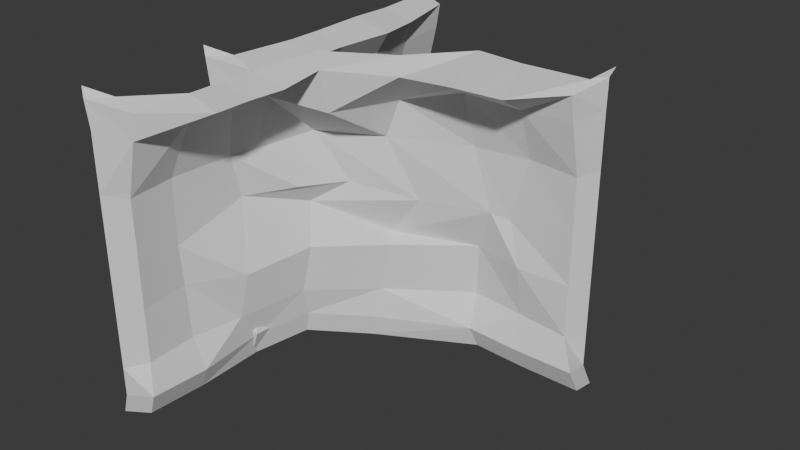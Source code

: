 # Source: randomWallPieces.blend  (saved by Blender 4.3.34; exported with 4.5.12 LTS)
import bpy
from mathutils import Matrix  # noqa: F401  (used for matrix-valued properties, if any)

bpy.ops.wm.read_factory_settings(use_empty=True)
scene = bpy.context.scene
scene.name = 'Scene'

# ---- collections
col_collection = bpy.data.collections.new('Collection'); scene.collection.children.link(col_collection)

# ---- world
world_world = bpy.data.worlds.new('World'); scene.world = world_world
world_world.use_nodes = True; world_world.node_tree.nodes.clear()
_N = world_world.node_tree.nodes; _L = world_world.node_tree.links
n0 = _N.new('ShaderNodeOutputWorld'); n0.name = 'World Output'; n0.location = (300, 300)
n1 = _N.new('ShaderNodeBackground'); n1.name = 'Background'; n1.location = (10, 300)
n1.inputs[0].default_value = (0.05088, 0.05088, 0.05088, 1.0)
_L.new(n1.outputs[0], n0.inputs[0])
n0.is_active_output = True
world_world.color = (0.05088, 0.05088, 0.05088)
world_world.sun_shadow_jitter_overblur = 0.0

# ---- meshes
me_grid = bpy.data.meshes.new('Grid')
me_grid.from_pydata([(0.1458, -0.9814, 1.988), (0.1142, -0.9829, 1.8), (0.01994, -0.9829, 1.4), (0.01994, -0.9829, 1.0), (0.01994, -0.9829, 0.6), (0.01994, -0.9829, 0.2), (0.1099, -1.056, 0.0), (0.2597, -0.4935, 1.979), (0.1237, -0.5636, 1.809), (-0.03179, -0.6164, 1.396), (-0.03008, -0.6213, 0.9065), (-0.03556, -0.5962, 0.6), (-5.96e-08, -0.6, 0.2), (0.09661, -0.584, -0.032), (0.2582, -0.2287, 1.979), (0.1255, -0.2, 1.8), (-0.002414, -0.146, 1.4), (-0.007522, -0.05758, 1.069), (0.05409, -0.3838, 0.5558), (0.06753, -0.2147, 0.2), (0.03767, -0.05073, -0.03676), (0.3348, 0.1591, 1.998), (0.202, 0.1879, 1.819), (0.08336, 0.1984, 1.404), (0.04689, 0.3278, 0.9319), (-0.009616, 0.1892, 0.6), (-0.02644, 0.1702, 0.2), (0.09661, 0.216, -0.032), (0.263, 0.4889, 1.983), (0.1284, 0.6002, 1.782), (2.98e-08, 0.6, 1.4), (0.007321, 0.473, 0.9021), (0.06454, 0.593, 0.6), (-5.96e-08, 0.6, 0.2), (0.09661, 0.616, -0.032), (0.1458, 0.9901, 1.988), (0.1142, 0.9886, 1.8), (0.01994, 0.9886, 1.4), (0.01994, 0.9886, 1.0), (0.01994, 0.9886, 0.6), (0.01994, 0.9886, 0.2), (0.1099, 1.117, 0.0), (-0.132, 1.065, 2.051), (-0.1144, 1.074, 1.851), (-0.1144, 1.074, 1.426), (-0.1144, 1.074, 1.001), (-0.1144, 1.074, 0.5757), (-0.1144, 1.074, 0.1504), (-0.1144, 1.074, -0.06223), (-0.1411, -1.11, 2.051), (-0.1235, -1.101, 1.851), (-0.1235, -1.101, 1.426), (-0.1235, -1.101, 1.001), (-0.1235, -1.101, 0.5757), (-0.1235, -1.101, 0.1504), (-0.1235, -1.101, -0.06223), (-0.02291, -0.9719, 2.049), (0.01161, -0.484, 2.04), (0.0101, -0.2193, 2.04), (0.03257, 0.1686, 2.059), (0.01489, 0.4984, 2.045), (-0.02291, 0.9996, 2.049), (-0.1653, 1.086, 2.116), (-0.1744, -1.089, 2.116), (0.03943, -1.037, -0.1698), (0.0261, -0.5655, -0.2018), (-0.002381, -0.02997, -0.2115), (0.0261, 0.2345, -0.2018), (0.0261, 0.6345, -0.2018), (0.03943, 1.135, -0.1698), (-0.1893, 1.094, -0.2428), (-0.1984, -1.081, -0.2428)], [], [(8, 15, 14, 7), (1, 2, 8), (2, 10, 9), (3, 4, 11, 10), (4, 5, 12, 11), (6, 13, 12, 5), (15, 22, 21, 14), (8, 9, 16, 15), (9, 10, 17, 16), (10, 18, 17), (11, 12, 19, 18), (13, 20, 19, 12), (22, 29, 28, 21), (15, 16, 23, 22), (16, 17, 24, 23), (17, 25, 24), (18, 19, 26, 25), (20, 27, 26, 19), (29, 36, 35), (22, 23, 30, 29), (23, 24, 31, 30), (24, 25, 32, 31), (25, 26, 33, 32), (27, 34, 33, 26), (38, 39, 46, 45), (29, 30, 37, 36), (30, 31, 38, 37), (31, 32, 39, 38), (32, 33, 40, 39), (34, 41, 40, 33), (39, 40, 47, 46), (35, 36, 43, 42), (36, 37, 44, 43), (37, 38, 45, 44), (40, 41, 48, 47), (1, 50, 51, 2), (4, 53, 54, 5), (6, 5, 54, 55), (1, 0, 49, 50), (3, 52, 53, 4), (2, 51, 52, 3), (1, 8, 7, 0), (14, 21, 59, 58), (7, 14, 58, 57), (49, 0, 56, 63), (0, 7, 57, 56), (35, 42, 62, 61), (28, 35, 61, 60), (21, 28, 60, 59), (6, 55, 71, 64), (48, 41, 69, 70), (41, 34, 68, 69), (34, 27, 67, 68), (27, 20, 66, 67), (20, 13, 65, 66), (13, 6, 64, 65), (18, 10, 11), (10, 2, 3), (25, 17, 18), (35, 28, 29), (8, 2, 9)])
_uv = me_grid.uv_layers.new(name='UVMap')
_uv.uv.foreach_set('vector', [0.1, 0.2, 0.1, 0.4, 0.0, 0.4, 0.0, 0.2, 0.1, 0.0, 0.3, 0.0, 0.1, 0.2, 0.3, 0.0, 0.5, 0.2, 0.3, 0.2, 0.5, 0.0, 0.7, 0.0, 0.7, 0.2, 0.5, 0.2, 0.7, 0.0, 0.9, 0.0, 0.9, 0.2, 0.7, 0.2, 1.0, 0.0, 1.0, 0.2, 0.9, 0.2, 0.9, 0.0, 0.1, 0.4, 0.1, 0.6, 0.0, 0.6, 0.0, 0.4, 0.1, 0.2, 0.3, 0.2, 0.3, 0.4, 0.1, 0.4, 0.3, 0.2, 0.5, 0.2, 0.5, 0.4, 0.3, 0.4, 0.5, 0.2, 0.7, 0.4, 0.5, 0.4, 0.7, 0.2, 0.9, 0.2, 0.9, 0.4, 0.7, 0.4, 1.0, 0.2, 1.0, 0.4, 0.9, 0.4, 0.9, 0.2, 0.1, 0.6, 0.1, 0.8, 0.0, 0.8, 0.0, 0.6, 0.1, 0.4, 0.3, 0.4, 0.3, 0.6, 0.1, 0.6, 0.3, 0.4, 0.5, 0.4, 0.5, 0.6, 0.3, 0.6, 0.5, 0.4, 0.7, 0.6, 0.5, 0.6, 0.7, 0.4, 0.9, 0.4, 0.9, 0.6, 0.7, 0.6, 1.0, 0.4, 1.0, 0.6, 0.9, 0.6, 0.9, 0.4, 0.1, 0.8, 0.1, 1.0, 0.0, 1.0, 0.1, 0.6, 0.3, 0.6, 0.3, 0.8, 0.1, 0.8, 0.3, 0.6, 0.5, 0.6, 0.5, 0.8, 0.3, 0.8, 0.5, 0.6, 0.7, 0.6, 0.7, 0.8, 0.5, 0.8, 0.7, 0.6, 0.9, 0.6, 0.9, 0.8, 0.7, 0.8, 1.0, 0.6, 1.0, 0.8, 0.9, 0.8, 0.9, 0.6, 0.5, 1.0, 0.7, 1.0, 0.7, 1.0, 0.5, 1.0, 0.1, 0.8, 0.3, 0.8, 0.3, 1.0, 0.1, 1.0, 0.3, 0.8, 0.5, 0.8, 0.5, 1.0, 0.3, 1.0, 0.5, 0.8, 0.7, 0.8, 0.7, 1.0, 0.5, 1.0, 0.7, 0.8, 0.9, 0.8, 0.9, 1.0, 0.7, 1.0, 1.0, 0.8, 1.0, 1.0, 0.9, 1.0, 0.9, 0.8, 0.7, 1.0, 0.9, 1.0, 0.9, 1.0, 0.7, 1.0, 0.0, 1.0, 0.1, 1.0, 0.1, 1.0, 0.0, 1.0, 0.1, 1.0, 0.3, 1.0, 0.3, 1.0, 0.1, 1.0, 0.3, 1.0, 0.5, 1.0, 0.5, 1.0, 0.3, 1.0, 0.9, 1.0, 1.0, 1.0, 1.0, 1.0, 0.9, 1.0, 0.1, 0.0, 0.1, 0.0, 0.3, 0.0, 0.3, 0.0, 0.7, 0.0, 0.7, 0.0, 0.9, 0.0, 0.9, 0.0, 1.0, 0.0, 0.9, 0.0, 0.9, 0.0, 1.0, 0.0, 0.1, 0.0, 0.0, 0.0, 0.0, 0.0, 0.1, 0.0, 0.5, 0.0, 0.5, 0.0, 0.7, 0.0, 0.7, 0.0, 0.3, 0.0, 0.3, 0.0, 0.5, 0.0, 0.5, 0.0, 0.1, 0.0, 0.1, 0.2, 0.0, 0.2, 0.0, 0.0, 0.0, 0.4, 0.0, 0.6, 0.0, 0.6, 0.0, 0.4, 0.0, 0.2, 0.0, 0.4, 0.0, 0.4, 0.0, 0.2, 0.0, 0.0, 0.0, 0.0, 0.0, 0.0, 0.0, 0.0, 0.0, 0.0, 0.0, 0.2, 0.0, 0.2, 0.0, 0.0, 0.0, 1.0, 0.0, 1.0, 0.0, 1.0, 0.0, 1.0, 0.0, 0.8, 0.0, 1.0, 0.0, 1.0, 0.0, 0.8, 0.0, 0.6, 0.0, 0.8, 0.0, 0.8, 0.0, 0.6, 1.0, 0.0, 1.0, 0.0, 1.0, 0.0, 1.0, 0.0, 1.0, 1.0, 1.0, 1.0, 1.0, 1.0, 1.0, 1.0, 1.0, 1.0, 1.0, 0.8, 1.0, 0.8, 1.0, 1.0, 1.0, 0.8, 1.0, 0.6, 1.0, 0.6, 1.0, 0.8, 1.0, 0.6, 1.0, 0.4, 1.0, 0.4, 1.0, 0.6, 1.0, 0.4, 1.0, 0.2, 1.0, 0.2, 1.0, 0.4, 1.0, 0.2, 1.0, 0.0, 1.0, 0.0, 1.0, 0.2, 0.7, 0.4, 0.5, 0.2, 0.7, 0.2, 0.5, 0.2, 0.3, 0.0, 0.5, 0.0, 0.7, 0.6, 0.5, 0.4, 0.7, 0.4, 0.0, 1.0, 0.0, 0.8, 0.1, 0.8, 0.1, 0.2, 0.3, 0.0, 0.3, 0.2])
me_grid.update()
me_grid_001 = bpy.data.meshes.new('Grid.001')
me_grid_001.from_pydata([(0.1802, -1.951, 1.988), (0.1487, -1.952, 1.8), (0.05439, -1.952, 1.4), (0.05439, -1.952, 1.0), (0.05439, -1.952, 0.6), (0.05439, -1.952, 0.2), (0.1444, -2.025, 0.0), (0.5295, -1.618, 1.979), (0.1582, -1.533, 1.809), (0.002658, -1.586, 1.396), (0.004371, -1.591, 0.9065), (-0.001113, -1.566, 0.6), (0.03445, -1.57, 0.2), (0.1311, -1.554, -0.032), (0.5279, -1.353, 1.979), (0.1599, -1.17, 1.8), (0.03204, -1.116, 1.4), (0.02693, -1.027, 1.069), (0.1723, -1.159, 0.5603), (0.102, -1.184, 0.2), (0.07213, -1.02, -0.03676), (1.345, -0.4187, 1.988), (1.178, -0.07049, 1.819), (1.195, 0.04739, 1.404), (1.326, 0.07647, 0.9319), (1.191, 0.1407, 0.6), (1.173, 0.1586, 0.2), (1.212, 0.03318, -0.032), (1.678, -0.3657, 1.974), (1.593, -0.02039, 1.782), (1.6, 0.1079, 1.4), (1.473, 0.1078, 0.9021), (1.59, 0.04381, 0.6), (1.6, 0.1079, 0.2), (1.611, 0.0105, -0.032), (1.982, -0.0598, 1.988), (1.982, -0.02823, 1.8), (1.987, 0.06593, 1.4), (1.987, 0.06593, 1.0), (1.987, 0.06593, 0.6), (1.987, 0.06593, 0.2), (2.11, -0.0312, 0.0), (2.072, 0.2134, 2.051), (2.08, 0.1952, 1.851), (2.08, 0.1952, 1.426), (2.08, 0.1952, 1.001), (2.08, 0.1952, 0.5757), (2.08, 0.1952, 0.1504), (2.08, 0.1952, -0.06223), (-0.1067, -2.08, 2.051), (-0.08903, -2.07, 1.851), (-0.08903, -2.07, 1.426), (-0.08903, -2.07, 1.001), (-0.08903, -2.07, 0.5757), (-0.08903, -2.07, 0.1504), (-0.08903, -2.07, -0.06223), (0.01155, -1.941, 2.049), (0.2813, -1.608, 2.04), (0.2798, -1.344, 2.04), (1.168, 0.0998, 2.059), (1.498, 0.09876, 2.045), (2.001, 0.1081, 2.049), (2.095, 0.2454, 2.116), (-0.1399, -2.058, 2.116), (0.07388, -2.007, -0.1698), (0.06055, -1.535, -0.2018), (0.03207, -0.9995, -0.2115), (1.234, 0.1025, -0.2018), (1.633, 0.07984, -0.2018), (2.133, 0.03814, -0.1698), (2.104, 0.2689, -0.2428), (-0.164, -2.05, -0.2428), (0.5757, -1.111, 1.991), (0.2077, -0.9276, 1.812), (0.08554, -0.9007, 1.403), (0.2508, -0.7072, 1.091), (0.2938, -1.102, 2.052), (0.7136, -0.1732, 1.686), (0.6169, -0.1991, 1.404), (0.8244, -0.093, 0.9359), (0.6086, -0.1231, 0.637), (0.9284, -0.4336, 1.966), (0.8253, -0.3093, 2.059), (0.6689, -0.2301, 0.5854), (0.596, -0.2439, 0.2), (0.5746, -0.2864, -0.03401), (0.5301, -0.2749, -0.2062), (0.5791, -0.8005, 2.034), (0.4327, -0.6629, 2.096), (0.5799, -0.7297, 1.723), (0.2244, -0.5052, 1.444), (0.4098, -0.3534, 1.057), (0.1898, -0.5351, 0.9033), (0.2946, -0.655, 0.6126), (0.223, -0.6749, 0.2404), (0.1972, -0.6094, 0.004935), (0.155, -0.593, -0.1686)], [], [(8, 15, 14, 7), (1, 2, 8), (2, 10, 9), (3, 4, 11, 10), (4, 5, 12, 11), (6, 13, 12, 5), (77, 22, 21, 81), (8, 9, 16, 15), (9, 10, 17, 16), (10, 18, 17), (11, 12, 19, 18), (13, 20, 19, 12), (22, 29, 28, 21), (77, 78, 23, 22), (78, 79, 24, 23), (80, 25, 24, 79), (93, 94, 84, 83), (95, 85, 84, 94), (29, 36, 35), (22, 23, 30, 29), (23, 24, 31, 30), (24, 25, 32, 31), (25, 26, 33, 32), (27, 34, 33, 26), (38, 39, 46, 45), (29, 30, 37, 36), (30, 31, 38, 37), (31, 32, 39, 38), (32, 33, 40, 39), (34, 41, 40, 33), (39, 40, 47, 46), (35, 36, 43, 42), (36, 37, 44, 43), (37, 38, 45, 44), (40, 41, 48, 47), (1, 50, 51, 2), (4, 53, 54, 5), (6, 5, 54, 55), (1, 0, 49, 50), (3, 52, 53, 4), (2, 51, 52, 3), (1, 8, 7, 0), (81, 21, 59, 82), (7, 14, 58, 57), (49, 0, 56, 63), (0, 7, 57, 56), (35, 42, 62, 61), (28, 35, 61, 60), (21, 28, 60, 59), (6, 55, 71, 64), (48, 41, 69, 70), (41, 34, 68, 69), (34, 27, 67, 68), (27, 85, 86, 67), (20, 13, 65, 66), (13, 6, 64, 65), (18, 10, 11), (10, 2, 3), (25, 80, 83), (35, 28, 29), (8, 2, 9), (14, 72, 76, 58), (16, 17, 75, 74), (15, 16, 74, 73), (15, 73, 72, 14), (87, 81, 82, 88), (92, 80, 79, 91), (90, 91, 79, 78), (89, 90, 78), (89, 77, 81, 87), (83, 80, 92, 93), (84, 85, 27, 26), (83, 84, 26, 25), (96, 95, 20, 66), (93, 92, 17, 18), (86, 85, 95, 96), (73, 89, 87, 72), (73, 74, 90, 89), (74, 75, 91, 90), (17, 92, 91, 75), (72, 87, 88, 76), (20, 95, 94, 19), (18, 19, 94, 93), (78, 77, 89)])
_uv = me_grid_001.uv_layers.new(name='UVMap')
_uv.uv.foreach_set('vector', [0.1, 0.2, 0.1, 0.4, 0.0, 0.4, 0.0, 0.2, 0.1, 0.0, 0.3, 0.0, 0.1, 0.2, 0.3, 0.0, 0.5, 0.2, 0.3, 0.2, 0.5, 0.0, 0.7, 0.0, 0.7, 0.2, 0.5, 0.2, 0.7, 0.0, 0.9, 0.0, 0.9, 0.2, 0.7, 0.2, 1.0, 0.0, 1.0, 0.2, 0.9, 0.2, 0.9, 0.0, 0.1, 0.5941, 0.1, 0.6, 0.0, 0.6, 0.0, 0.5941, 0.1, 0.2, 0.3, 0.2, 0.3, 0.4, 0.1, 0.4, 0.3, 0.2, 0.5, 0.2, 0.5, 0.4, 0.3, 0.4, 0.5, 0.2, 0.7, 0.4, 0.5, 0.4, 0.7, 0.2, 0.9, 0.2, 0.9, 0.4, 0.7, 0.4, 1.0, 0.2, 1.0, 0.4, 0.9, 0.4, 0.9, 0.2, 0.1, 0.6, 0.1, 0.8, 0.0, 0.8, 0.0, 0.6, 0.1, 0.5941, 0.3, 0.5941, 0.3, 0.6, 0.1, 0.6, 0.3, 0.5941, 0.5, 0.5941, 0.5, 0.6, 0.3, 0.6, 0.6842, 0.5842, 0.7, 0.6, 0.5, 0.6, 0.5, 0.5941, 0.7, 0.4637, 0.9, 0.4579, 0.9, 0.5215, 0.7, 0.5337, 1.0, 0.4552, 1.0, 0.5156, 0.9, 0.5215, 0.9, 0.4579, 0.1, 0.8, 0.1, 1.0, 0.0, 1.0, 0.1, 0.6, 0.3, 0.6, 0.3, 0.8, 0.1, 0.8, 0.3, 0.6, 0.5, 0.6, 0.5, 0.8, 0.3, 0.8, 0.5, 0.6, 0.7, 0.6, 0.7, 0.8, 0.5, 0.8, 0.7, 0.6, 0.9, 0.6, 0.9, 0.8, 0.7, 0.8, 1.0, 0.6, 1.0, 0.8, 0.9, 0.8, 0.9, 0.6, 0.5, 1.0, 0.7, 1.0, 0.7, 1.0, 0.5, 1.0, 0.1, 0.8, 0.3, 0.8, 0.3, 1.0, 0.1, 1.0, 0.3, 0.8, 0.5, 0.8, 0.5, 1.0, 0.3, 1.0, 0.5, 0.8, 0.7, 0.8, 0.7, 1.0, 0.5, 1.0, 0.7, 0.8, 0.9, 0.8, 0.9, 1.0, 0.7, 1.0, 1.0, 0.8, 1.0, 1.0, 0.9, 1.0, 0.9, 0.8, 0.7, 1.0, 0.9, 1.0, 0.9, 1.0, 0.7, 1.0, 0.0, 1.0, 0.1, 1.0, 0.1, 1.0, 0.0, 1.0, 0.1, 1.0, 0.3, 1.0, 0.3, 1.0, 0.1, 1.0, 0.3, 1.0, 0.5, 1.0, 0.5, 1.0, 0.3, 1.0, 0.9, 1.0, 1.0, 1.0, 1.0, 1.0, 0.9, 1.0, 0.1, 0.0, 0.1, 0.0, 0.3, 0.0, 0.3, 0.0, 0.7, 0.0, 0.7, 0.0, 0.9, 0.0, 0.9, 0.0, 1.0, 0.0, 0.9, 0.0, 0.9, 0.0, 1.0, 0.0, 0.1, 0.0, 0.0, 0.0, 0.0, 0.0, 0.1, 0.0, 0.5, 0.0, 0.5, 0.0, 0.7, 0.0, 0.7, 0.0, 0.3, 0.0, 0.3, 0.0, 0.5, 0.0, 0.5, 0.0, 0.1, 0.0, 0.1, 0.2, 0.0, 0.2, 0.0, 0.0, 0.0, 0.5941, 0.0, 0.6, 0.0, 0.6, 0.0, 0.5941, 0.0, 0.2, 0.0, 0.4, 0.0, 0.4, 0.0, 0.2, 0.0, 0.0, 0.0, 0.0, 0.0, 0.0, 0.0, 0.0, 0.0, 0.0, 0.0, 0.2, 0.0, 0.2, 0.0, 0.0, 0.0, 1.0, 0.0, 1.0, 0.0, 1.0, 0.0, 1.0, 0.0, 0.8, 0.0, 1.0, 0.0, 1.0, 0.0, 0.8, 0.0, 0.6, 0.0, 0.8, 0.0, 0.8, 0.0, 0.6, 1.0, 0.0, 1.0, 0.0, 1.0, 0.0, 1.0, 0.0, 1.0, 1.0, 1.0, 1.0, 1.0, 1.0, 1.0, 1.0, 1.0, 1.0, 1.0, 0.8, 1.0, 0.8, 1.0, 1.0, 1.0, 0.8, 1.0, 0.6, 1.0, 0.6, 1.0, 0.8, 1.0, 0.6, 1.0, 0.5156, 1.0, 0.5089, 1.0, 0.6, 1.0, 0.4, 1.0, 0.2, 1.0, 0.2, 1.0, 0.4, 1.0, 0.2, 1.0, 0.0, 1.0, 0.0, 1.0, 0.2, 0.7, 0.4, 0.5, 0.2, 0.7, 0.2, 0.5, 0.2, 0.3, 0.0, 0.5, 0.0, 0.7, 0.6, 0.6842, 0.5842, 0.7, 0.5337, 0.0, 1.0, 0.0, 0.8, 0.1, 0.8, 0.1, 0.2, 0.3, 0.0, 0.3, 0.2, 0.0, 0.4, 0.0, 0.5248, 0.0, 0.5248, 0.0, 0.4, 0.3, 0.4, 0.5, 0.4, 0.5, 0.5248, 0.3, 0.5248, 0.1, 0.4, 0.3, 0.4, 0.3, 0.5248, 0.1, 0.5248, 0.1, 0.4, 0.1, 0.5248, 0.0, 0.5248, 0.0, 0.4, 0.0, 0.5578, 0.0, 0.5941, 0.0, 0.5941, 0.0, 0.5578, 0.5879, 0.4879, 0.6842, 0.5842, 0.5, 0.5941, 0.5, 0.5578, 0.3, 0.5578, 0.5, 0.5578, 0.5, 0.5941, 0.3, 0.5941, 0.1, 0.5578, 0.3, 0.5578, 0.3, 0.5941, 0.1, 0.5578, 0.1, 0.5941, 0.0, 0.5941, 0.0, 0.5578, 0.7, 0.5337, 0.6842, 0.5842, 0.5879, 0.4879, 0.7, 0.4637, 0.9, 0.5215, 1.0, 0.5156, 1.0, 0.6, 0.9, 0.6, 0.7, 0.5337, 0.9, 0.5215, 0.9, 0.6, 0.7, 0.6, 1.0, 0.4519, 1.0, 0.4552, 1.0, 0.4, 1.0, 0.4, 0.7, 0.4637, 0.5879, 0.4879, 0.5, 0.4, 0.7, 0.4, 1.0, 0.5089, 1.0, 0.5156, 1.0, 0.4552, 1.0, 0.4519, 0.1, 0.5248, 0.1, 0.5578, 0.0, 0.5578, 0.0, 0.5248, 0.1, 0.5248, 0.3, 0.5248, 0.3, 0.5578, 0.1, 0.5578, 0.3, 0.5248, 0.5, 0.5248, 0.5, 0.5578, 0.3, 0.5578, 0.5, 0.4, 0.5879, 0.4879, 0.5, 0.5578, 0.5, 0.5248, 0.0, 0.5248, 0.0, 0.5578, 0.0, 0.5578, 0.0, 0.5248, 1.0, 0.4, 1.0, 0.4552, 0.9, 0.4579, 0.9, 0.4, 0.7, 0.4, 0.9, 0.4, 0.9, 0.4579, 0.7, 0.4637, 0.3, 0.5941, 0.1, 0.5941, 0.1, 0.5578])
me_grid_001.update()

# ---- objects
ob_flat = bpy.data.objects.new('Flat', me_grid)
ob_curve = bpy.data.objects.new('Curve', me_grid_001)

# ---- transforms, parenting, visibility, modifiers, constraints
ob_flat.location = (0.0, 0.0, 0.0)
ob_curve.location = (0.0, 0.0, 0.0)

# ---- collection membership
col_collection.objects.link(ob_flat)
col_collection.objects.link(ob_curve)

# ---- scene / render settings (as saved in the file)
scene.frame_start = 1; scene.frame_end = 250; scene.frame_set(1)
scene.render.engine = 'BLENDER_EEVEE_NEXT'
bpy.context.view_layer.update()

# ---- added for rendering (the .blend has no active camera and no usable light): camera, sun
cam_auto = bpy.data.cameras.new('AutoCamera')
cam_auto.lens = 50.0
cam_auto.sensor_width = 36.0
cam_auto.clip_end = 1000.0
ob_auto_camera = bpy.data.objects.new('AutoCamera', cam_auto)
scene.collection.objects.link(ob_auto_camera)
ob_auto_camera.location = (5.24105, -5.60071, 4.35584)
ob_auto_camera.rotation_euler = (1.09748, -7.21219e-08, 0.694738)
scene.camera = ob_auto_camera
light_auto_sun = bpy.data.lights.new('AutoSun', 'SUN')
light_auto_sun.energy = 3.0
light_auto_sun.angle = 0.0523599
ob_auto_sun = bpy.data.objects.new('AutoSun', light_auto_sun)
scene.collection.objects.link(ob_auto_sun)
ob_auto_sun.rotation_euler = (0.872665, 0.174533, 0.523599)
bpy.context.view_layer.update()
